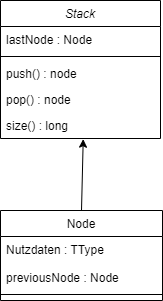

The diagram above was exported from draw.io. Its source (the exported page's mxGraphModel, read from the mxfile embedded in the PNG):
<mxGraphModel dx="741" dy="430" grid="1" gridSize="10" guides="1" tooltips="1" connect="1" arrows="1" fold="1" page="1" pageScale="1" pageWidth="827" pageHeight="1169" math="0" shadow="0">
  <root>
    <mxCell id="WIyWlLk6GJQsqaUBKTNV-0" />
    <mxCell id="WIyWlLk6GJQsqaUBKTNV-1" parent="WIyWlLk6GJQsqaUBKTNV-0" />
    <mxCell id="zkfFHV4jXpPFQw0GAbJ--0" value="Stack" style="swimlane;fontStyle=2;align=center;verticalAlign=top;childLayout=stackLayout;horizontal=1;startSize=26;horizontalStack=0;resizeParent=1;resizeLast=0;collapsible=1;marginBottom=0;rounded=0;shadow=0;strokeWidth=1;" parent="WIyWlLk6GJQsqaUBKTNV-1" vertex="1">
      <mxGeometry x="220" y="120" width="160" height="138" as="geometry">
        <mxRectangle x="230" y="140" width="160" height="26" as="alternateBounds" />
      </mxGeometry>
    </mxCell>
    <mxCell id="zkfFHV4jXpPFQw0GAbJ--3" value="lastNode : Node" style="text;align=left;verticalAlign=top;spacingLeft=4;spacingRight=4;overflow=hidden;rotatable=0;points=[[0,0.5],[1,0.5]];portConstraint=eastwest;rounded=0;shadow=0;html=0;" parent="zkfFHV4jXpPFQw0GAbJ--0" vertex="1">
      <mxGeometry y="26" width="160" height="26" as="geometry" />
    </mxCell>
    <mxCell id="zkfFHV4jXpPFQw0GAbJ--4" value="" style="line;html=1;strokeWidth=1;align=left;verticalAlign=middle;spacingTop=-1;spacingLeft=3;spacingRight=3;rotatable=0;labelPosition=right;points=[];portConstraint=eastwest;" parent="zkfFHV4jXpPFQw0GAbJ--0" vertex="1">
      <mxGeometry y="52" width="160" height="8" as="geometry" />
    </mxCell>
    <mxCell id="zkfFHV4jXpPFQw0GAbJ--5" value="push() : node" style="text;align=left;verticalAlign=top;spacingLeft=4;spacingRight=4;overflow=hidden;rotatable=0;points=[[0,0.5],[1,0.5]];portConstraint=eastwest;" parent="zkfFHV4jXpPFQw0GAbJ--0" vertex="1">
      <mxGeometry y="60" width="160" height="26" as="geometry" />
    </mxCell>
    <mxCell id="-5ApcVPMgjyx8C7_kOSC-0" value="pop() : node" style="text;align=left;verticalAlign=top;spacingLeft=4;spacingRight=4;overflow=hidden;rotatable=0;points=[[0,0.5],[1,0.5]];portConstraint=eastwest;" vertex="1" parent="zkfFHV4jXpPFQw0GAbJ--0">
      <mxGeometry y="86" width="160" height="26" as="geometry" />
    </mxCell>
    <mxCell id="-5ApcVPMgjyx8C7_kOSC-1" value="size() : long" style="text;align=left;verticalAlign=top;spacingLeft=4;spacingRight=4;overflow=hidden;rotatable=0;points=[[0,0.5],[1,0.5]];portConstraint=eastwest;" vertex="1" parent="zkfFHV4jXpPFQw0GAbJ--0">
      <mxGeometry y="112" width="160" height="26" as="geometry" />
    </mxCell>
    <mxCell id="zkfFHV4jXpPFQw0GAbJ--17" value="Node" style="swimlane;fontStyle=0;align=center;verticalAlign=top;childLayout=stackLayout;horizontal=1;startSize=26;horizontalStack=0;resizeParent=1;resizeLast=0;collapsible=1;marginBottom=0;rounded=0;shadow=0;strokeWidth=1;" parent="WIyWlLk6GJQsqaUBKTNV-1" vertex="1">
      <mxGeometry x="220" y="330" width="162" height="90" as="geometry">
        <mxRectangle x="550" y="140" width="160" height="26" as="alternateBounds" />
      </mxGeometry>
    </mxCell>
    <mxCell id="zkfFHV4jXpPFQw0GAbJ--18" value="Nutzdaten : TType&#10;&#10;previousNode : Node" style="text;align=left;verticalAlign=top;spacingLeft=4;spacingRight=4;overflow=hidden;rotatable=0;points=[[0,0.5],[1,0.5]];portConstraint=eastwest;" parent="zkfFHV4jXpPFQw0GAbJ--17" vertex="1">
      <mxGeometry y="26" width="162" height="54" as="geometry" />
    </mxCell>
    <mxCell id="zkfFHV4jXpPFQw0GAbJ--23" value="" style="line;html=1;strokeWidth=1;align=left;verticalAlign=middle;spacingTop=-1;spacingLeft=3;spacingRight=3;rotatable=0;labelPosition=right;points=[];portConstraint=eastwest;" parent="zkfFHV4jXpPFQw0GAbJ--17" vertex="1">
      <mxGeometry y="80" width="162" height="8" as="geometry" />
    </mxCell>
    <mxCell id="-5ApcVPMgjyx8C7_kOSC-2" value="" style="endArrow=classic;html=1;rounded=0;exitX=0.5;exitY=0;exitDx=0;exitDy=0;entryX=0.517;entryY=1.026;entryDx=0;entryDy=0;entryPerimeter=0;" edge="1" parent="WIyWlLk6GJQsqaUBKTNV-1" source="zkfFHV4jXpPFQw0GAbJ--17" target="-5ApcVPMgjyx8C7_kOSC-1">
      <mxGeometry width="50" height="50" relative="1" as="geometry">
        <mxPoint x="330" y="290" as="sourcePoint" />
        <mxPoint x="360" y="280" as="targetPoint" />
      </mxGeometry>
    </mxCell>
  </root>
</mxGraphModel>